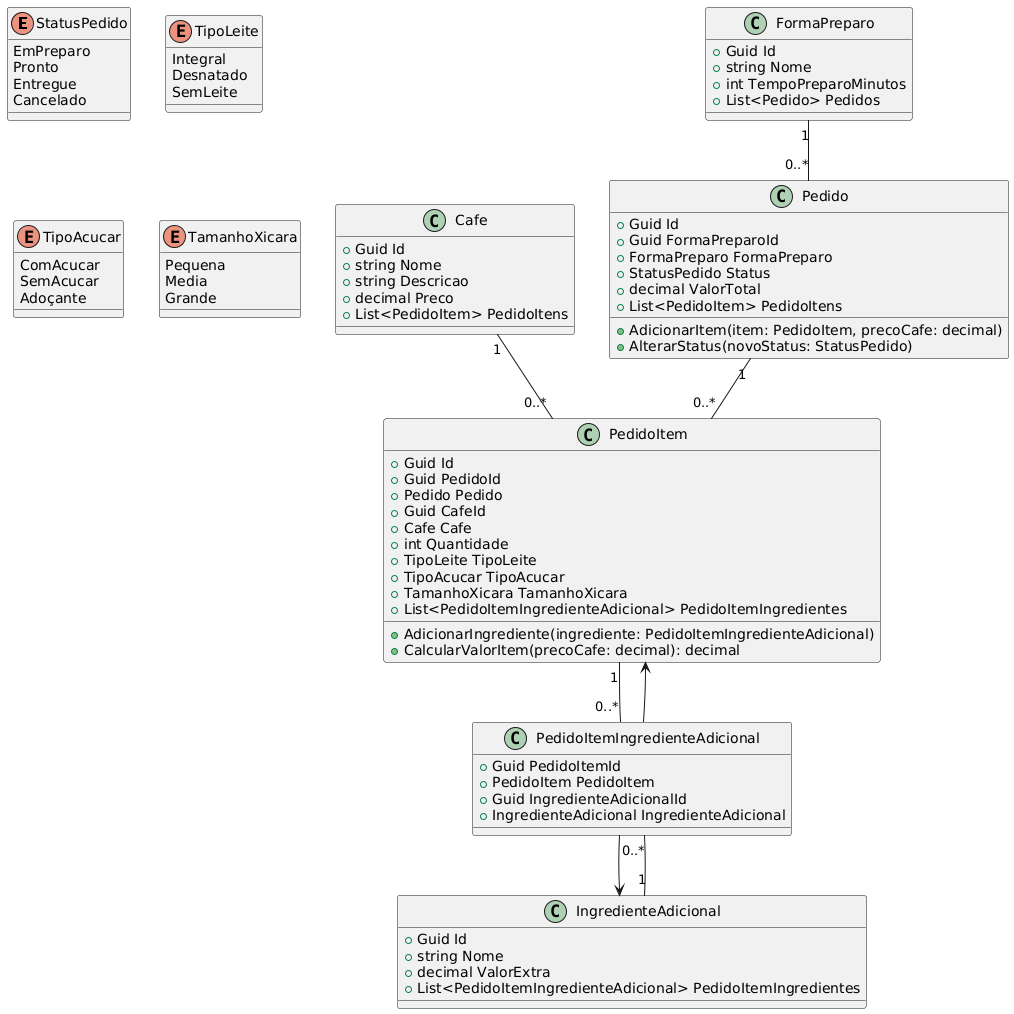

The diagram above was rendered by PlantUML. Its source (embedded in the PNG):
@startuml
' Enumerations
enum StatusPedido {
  EmPreparo
  Pronto
  Entregue
  Cancelado
}

enum TipoLeite {
  Integral
  Desnatado
  SemLeite
}

enum TipoAcucar {
  ComAcucar
  SemAcucar
  Adoçante
}

enum TamanhoXicara {
  Pequena
  Media
  Grande
}

' Entidades principais
class Cafe {
  +Guid Id
  +string Nome
  +string Descricao
  +decimal Preco
  +List<PedidoItem> PedidoItens
}

class FormaPreparo {
  +Guid Id
  +string Nome
  +int TempoPreparoMinutos
  +List<Pedido> Pedidos
}

class Pedido {
  +Guid Id
  +Guid FormaPreparoId
  +FormaPreparo FormaPreparo
  +StatusPedido Status
  +decimal ValorTotal
  +List<PedidoItem> PedidoItens

  +AdicionarItem(item: PedidoItem, precoCafe: decimal)
  +AlterarStatus(novoStatus: StatusPedido)
}

class PedidoItem {
  +Guid Id
  +Guid PedidoId
  +Pedido Pedido
  +Guid CafeId
  +Cafe Cafe
  +int Quantidade
  +TipoLeite TipoLeite
  +TipoAcucar TipoAcucar
  +TamanhoXicara TamanhoXicara
  +List<PedidoItemIngredienteAdicional> PedidoItemIngredientes

  +AdicionarIngrediente(ingrediente: PedidoItemIngredienteAdicional)
  +CalcularValorItem(precoCafe: decimal): decimal
}

class IngredienteAdicional {
  +Guid Id
  +string Nome
  +decimal ValorExtra
  +List<PedidoItemIngredienteAdicional> PedidoItemIngredientes
}

class PedidoItemIngredienteAdicional {
  +Guid PedidoItemId
  +PedidoItem PedidoItem
  +Guid IngredienteAdicionalId
  +IngredienteAdicional IngredienteAdicional
}

' Relacionamentos
Cafe "1" -- "0..*" PedidoItem
FormaPreparo "1" -- "0..*" Pedido
Pedido "1" -- "0..*" PedidoItem
PedidoItem "1" -- "0..*" PedidoItemIngredienteAdicional
IngredienteAdicional "1" -- "0..*" PedidoItemIngredienteAdicional

PedidoItemIngredienteAdicional --> PedidoItem
PedidoItemIngredienteAdicional --> IngredienteAdicional
@enduml